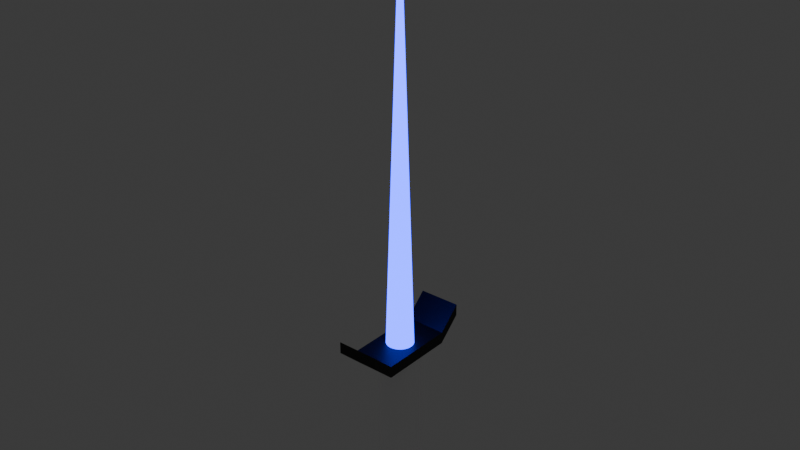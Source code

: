 # Source: Japan_CyberBladePlayerWIP.blend  (saved by Blender 4.5.87; exported with 4.5.12 LTS)
import bpy
from mathutils import Matrix  # noqa: F401  (used for matrix-valued properties, if any)

bpy.ops.wm.read_factory_settings(use_empty=True)
scene = bpy.context.scene
scene.name = 'Scene'

# ---- collections
col_collection = bpy.data.collections.new('Collection'); scene.collection.children.link(col_collection)

# ---- materials (node trees are filled in below, after node groups)
mat_material_004 = bpy.data.materials.new('Material.004')
mat_material = bpy.data.materials.new('Material')
mat_material.alpha_threshold = 0.0
mat_material.roughness = 0.5
mat_material.line_color = (0.0, 0.0, 0.0, 1.0)
mat_material_001 = bpy.data.materials.new('Material.001')

# ---- material node trees
mat_material_004.use_nodes = True; mat_material_004.node_tree.nodes.clear()
_N = mat_material_004.node_tree.nodes; _L = mat_material_004.node_tree.links
n0 = _N.new('ShaderNodeBsdfPrincipled'); n0.name = 'Principled BSDF'; n0.location = (10, 300)
n0.inputs[0].default_value = (0.008023, 0.02315, 0.7991, 1.0)
n0.inputs[27].default_value = (0.008023, 0.02315, 0.7991, 1.0)
n0.inputs[28].default_value = 9.0
n1 = _N.new('ShaderNodeOutputMaterial'); n1.name = 'Material Output'; n1.location = (300, 300)
_L.new(n0.outputs[0], n1.inputs[0])
n1.is_active_output = True
mat_material.use_nodes = True; mat_material.node_tree.nodes.clear()
_N = mat_material.node_tree.nodes; _L = mat_material.node_tree.links
n0 = _N.new('ShaderNodeOutputMaterial'); n0.name = 'Material Output'; n0.location = (300, 300)
n1 = _N.new('ShaderNodeBsdfPrincipled'); n1.name = 'Principled BSDF'; n1.location = (10, 300)
n1.inputs[0].default_value = (0.01346, 0.01346, 0.01346, 1.0)
n1.inputs[1].default_value = 0.4331
n1.inputs[3].default_value = 1.45
_L.new(n1.outputs[0], n0.inputs[0])
n0.is_active_output = True
mat_material_001.use_nodes = True; mat_material_001.node_tree.nodes.clear()
_N = mat_material_001.node_tree.nodes; _L = mat_material_001.node_tree.links
n0 = _N.new('ShaderNodeBsdfPrincipled'); n0.name = 'Principled BSDF'; n0.location = (10, 300)
n0.inputs[0].default_value = (1.0, 1.0, 1.0, 1.0)
n0.inputs[1].default_value = 0.6457
n0.inputs[2].default_value = 0.3898
n1 = _N.new('ShaderNodeOutputMaterial'); n1.name = 'Material Output'; n1.location = (300, 300)
_L.new(n0.outputs[0], n1.inputs[0])
n1.is_active_output = True

# ---- world
world_world = bpy.data.worlds.new('World'); scene.world = world_world
world_world.use_nodes = True; world_world.node_tree.nodes.clear()
_N = world_world.node_tree.nodes; _L = world_world.node_tree.links
n0 = _N.new('ShaderNodeOutputWorld'); n0.name = 'World Output'; n0.location = (300, 300)
n1 = _N.new('ShaderNodeBackground'); n1.name = 'Background'; n1.location = (10, 300)
n1.inputs[0].default_value = (0.05088, 0.05088, 0.05088, 1.0)
_L.new(n1.outputs[0], n0.inputs[0])
n0.is_active_output = True
world_world.color = (0.05088, 0.05088, 0.05088)
world_world.sun_shadow_jitter_overblur = 0.0

# ---- meshes
me_cylinder_001 = bpy.data.meshes.new('Cylinder.001')
me_cylinder_001.from_pydata([(0.0, 0.9183, 0.3645), (1.211e-08, -0.08174, 2.364), (0.1951, 0.899, 0.3645), (0.3827, 0.8421, 0.3645), (0.5556, 0.7497, 0.3645), (0.7071, 0.6254, 0.3645), (0.8315, 0.4738, 0.3645), (0.9239, 0.3009, 0.3645), (0.9808, 0.1134, 0.3645), (1.0, -0.08174, 0.3645), (0.9808, -0.2768, 0.3645), (0.9239, -0.4644, 0.3645), (0.8315, -0.6373, 0.3645), (0.7071, -0.7888, 0.3645), (0.5556, -0.9132, 0.3645), (0.3827, -1.006, 0.3645), (0.1951, -1.063, 0.3645), (0.0, -1.082, 0.3645), (-0.1951, -1.063, 0.3645), (-0.3827, -1.006, 0.3645), (-0.5556, -0.9132, 0.3645), (-0.7071, -0.7888, 0.3645), (-0.8315, -0.6373, 0.3645), (-0.9239, -0.4644, 0.3645), (-0.9808, -0.2768, 0.3645), (-1.0, -0.08174, 0.3645), (-0.9808, 0.1134, 0.3645), (-0.9239, 0.3009, 0.3645), (-0.8315, 0.4738, 0.3645), (-0.7071, 0.6254, 0.3645), (-0.5556, 0.7497, 0.3645), (-0.3827, 0.8421, 0.3645), (-0.1951, 0.899, 0.3645), (1.514, 2.661, 0.3916), (1.514, 2.661, 0.3365), (1.514, -2.824, 0.3916), (1.514, -2.824, 0.3365), (-1.514, 2.661, 0.3916), (-1.514, 2.661, 0.3365), (-1.514, -2.824, 0.3916), (-1.514, -2.824, 0.3365), (1.514, 4.289, 0.4338), (-1.514, 4.289, 0.4338), (1.514, 4.289, 0.4889), (-1.514, -4.453, 0.4338), (-1.514, -4.453, 0.4889), (1.514, -4.453, 0.4889), (1.514, -4.453, 0.4338), (-1.514, 4.289, 0.4889), (0.0, 1.409, -0.4264), (0.0, 1.409, 0.3806), (0.2909, 1.381, -0.4264), (0.2909, 1.381, 0.3806), (0.5706, 1.296, -0.4264), (0.5706, 1.296, 0.3806), (0.8284, 1.158, -0.4264), (0.8284, 1.158, 0.3806), (1.054, 0.9727, -0.4264), (1.054, 0.9727, 0.3806), (1.24, 0.7467, -0.4264), (1.24, 0.7467, 0.3806), (1.378, 0.4889, -0.4264), (1.378, 0.4889, 0.3806), (1.462, 0.2092, -0.4264), (1.462, 0.2092, 0.3806), (1.491, -0.08174, -0.4264), (1.491, -0.08174, 0.3806), (1.462, -0.3726, -0.4264), (1.462, -0.3726, 0.3806), (1.378, -0.6524, -0.4264), (1.378, -0.6524, 0.3806), (1.24, -0.9102, -0.4264), (1.24, -0.9102, 0.3806), (1.054, -1.136, -0.4264), (1.054, -1.136, 0.3806), (0.8284, -1.322, -0.4264), (0.8284, -1.322, 0.3806), (0.5706, -1.459, -0.4264), (0.5706, -1.459, 0.3806), (0.2909, -1.544, -0.4264), (0.2909, -1.544, 0.3806), (0.0, -1.573, -0.4264), (0.0, -1.573, 0.3806), (-0.2909, -1.544, -0.4264), (-0.2909, -1.544, 0.3806), (-0.5706, -1.459, -0.4264), (-0.5706, -1.459, 0.3806), (-0.8284, -1.322, -0.4264), (-0.8284, -1.322, 0.3806), (-1.054, -1.136, -0.4264), (-1.054, -1.136, 0.3806), (-1.24, -0.9102, -0.4264), (-1.24, -0.9102, 0.3806), (-1.378, -0.6524, -0.4264), (-1.378, -0.6524, 0.3806), (-1.462, -0.3726, -0.4264), (-1.462, -0.3726, 0.3806), (-1.491, -0.08174, -0.4264), (-1.491, -0.08174, 0.3806), (-1.462, 0.2092, -0.4264), (-1.462, 0.2092, 0.3806), (-1.378, 0.4889, -0.4264), (-1.378, 0.4889, 0.3806), (-1.24, 0.7467, -0.4264), (-1.24, 0.7467, 0.3806), (-1.054, 0.9727, -0.4264), (-1.054, 0.9727, 0.3806), (-0.8284, 1.158, -0.4264), (-0.8284, 1.158, 0.3806), (-0.5706, 1.296, -0.4264), (-0.5706, 1.296, 0.3806), (-0.2909, 1.381, -0.4264), (-0.2909, 1.381, 0.3806)], [], [(0, 1, 2), (2, 1, 3), (3, 1, 4), (4, 1, 5), (5, 1, 6), (6, 1, 7), (7, 1, 8), (8, 1, 9), (9, 1, 10), (10, 1, 11), (11, 1, 12), (12, 1, 13), (13, 1, 14), (14, 1, 15), (15, 1, 16), (16, 1, 17), (17, 1, 18), (18, 1, 19), (19, 1, 20), (20, 1, 21), (21, 1, 22), (22, 1, 23), (23, 1, 24), (24, 1, 25), (25, 1, 26), (26, 1, 27), (27, 1, 28), (28, 1, 29), (29, 1, 30), (30, 1, 31), (31, 1, 32), (32, 1, 0), (0, 2, 3, 4, 5, 6, 7, 8, 9, 10, 11, 12, 13, 14, 15, 16, 17, 18, 19, 20, 21, 22, 23, 24, 25, 26, 27, 28, 29, 30, 31, 32), (33, 37, 39, 35), (38, 37, 48, 42), (40, 39, 37, 38), (38, 34, 36, 40), (34, 33, 35, 36), (33, 34, 41, 43), (47, 46, 45, 44), (42, 48, 43, 41), (39, 40, 44, 45), (34, 38, 42, 41), (37, 33, 43, 48), (40, 36, 47, 44), (35, 39, 45, 46), (36, 35, 46, 47), (49, 50, 52, 51), (51, 52, 54, 53), (53, 54, 56, 55), (55, 56, 58, 57), (57, 58, 60, 59), (59, 60, 62, 61), (61, 62, 64, 63), (63, 64, 66, 65), (65, 66, 68, 67), (67, 68, 70, 69), (69, 70, 72, 71), (71, 72, 74, 73), (73, 74, 76, 75), (75, 76, 78, 77), (77, 78, 80, 79), (79, 80, 82, 81), (81, 82, 84, 83), (83, 84, 86, 85), (85, 86, 88, 87), (87, 88, 90, 89), (89, 90, 92, 91), (91, 92, 94, 93), (93, 94, 96, 95), (95, 96, 98, 97), (97, 98, 100, 99), (99, 100, 102, 101), (101, 102, 104, 103), (103, 104, 106, 105), (105, 106, 108, 107), (107, 108, 110, 109), (52, 50, 112, 110, 108, 106, 104, 102, 100, 98, 96, 94, 92, 90, 88, 86, 84, 82, 80, 78, 76, 74, 72, 70, 68, 66, 64, 62, 60, 58, 56, 54), (109, 110, 112, 111), (111, 112, 50, 49), (49, 51, 53, 55, 57, 59, 61, 63, 65, 67, 69, 71, 73, 75, 77, 79, 81, 83, 85, 87, 89, 91, 93, 95, 97, 99, 101, 103, 105, 107, 109, 111)])
me_cylinder_001.polygons.foreach_set('material_index', [0, 0, 0, 0, 0, 0, 0, 0, 0, 0, 0, 0, 0, 0, 0, 0, 0, 0, 0, 0, 0, 0, 0, 0, 0, 0, 0, 0, 0, 0, 0, 0, 0, 1, 1, 1, 1, 1, 1, 1, 1, 1, 1, 1, 1, 1, 1, 2, 2, 2, 2, 2, 2, 2, 2, 2, 2, 2, 2, 2, 2, 2, 2, 2, 2, 2, 2, 2, 2, 2, 2, 2, 2, 2, 2, 2, 2, 2, 2, 2, 2])
_uv = me_cylinder_001.uv_layers.new(name='UVMap')
_uv.uv.foreach_set('vector', [1.0, 0.5, 0.9688, 1.0, 0.9688, 0.5, 0.9688, 0.5, 0.9375, 1.0, 0.9375, 0.5, 0.9375, 0.5, 0.9062, 1.0, 0.9062, 0.5, 0.9062, 0.5, 0.875, 1.0, 0.875, 0.5, 0.875, 0.5, 0.8438, 1.0, 0.8438, 0.5, 0.8438, 0.5, 0.8125, 1.0, 0.8125, 0.5, 0.8125, 0.5, 0.7812, 1.0, 0.7812, 0.5, 0.7812, 0.5, 0.75, 1.0, 0.75, 0.5, 0.75, 0.5, 0.7188, 1.0, 0.7188, 0.5, 0.7188, 0.5, 0.6875, 1.0, 0.6875, 0.5, 0.6875, 0.5, 0.6562, 1.0, 0.6562, 0.5, 0.6562, 0.5, 0.625, 1.0, 0.625, 0.5, 0.625, 0.5, 0.5938, 1.0, 0.5938, 0.5, 0.5938, 0.5, 0.5625, 1.0, 0.5625, 0.5, 0.5625, 0.5, 0.5312, 1.0, 0.5312, 0.5, 0.5312, 0.5, 0.5, 1.0, 0.5, 0.5, 0.5, 0.5, 0.4688, 1.0, 0.4688, 0.5, 0.4688, 0.5, 0.4375, 1.0, 0.4375, 0.5, 0.4375, 0.5, 0.4062, 1.0, 0.4062, 0.5, 0.4062, 0.5, 0.375, 1.0, 0.375, 0.5, 0.375, 0.5, 0.3438, 1.0, 0.3438, 0.5, 0.3438, 0.5, 0.3125, 1.0, 0.3125, 0.5, 0.3125, 0.5, 0.2812, 1.0, 0.2812, 0.5, 0.2812, 0.5, 0.25, 1.0, 0.25, 0.5, 0.25, 0.5, 0.2188, 1.0, 0.2188, 0.5, 0.2188, 0.5, 0.1875, 1.0, 0.1875, 0.5, 0.1875, 0.5, 0.1562, 1.0, 0.1562, 0.5, 0.1562, 0.5, 0.125, 1.0, 0.125, 0.5, 0.125, 0.5, 0.09375, 1.0, 0.09375, 0.5, 0.09375, 0.5, 0.0625, 1.0, 0.0625, 0.5, 0.0625, 0.5, 0.03125, 1.0, 0.03125, 0.5, 0.03125, 0.5, 0.0, 1.0, 0.0, 0.5, 0.75, 0.49, 0.7968, 0.4854, 0.8418, 0.4717, 0.8833, 0.4496, 0.9197, 0.4197, 0.9496, 0.3833, 0.9717, 0.3418, 0.9854, 0.2968, 0.99, 0.25, 0.9854, 0.2032, 0.9717, 0.1582, 0.9496, 0.1167, 0.9197, 0.08029, 0.8833, 0.05045, 0.8418, 0.02827, 0.7968, 0.01461, 0.75, 0.01, 0.7032, 0.01461, 0.6582, 0.02827, 0.6167, 0.05045, 0.5803, 0.08029, 0.5504, 0.1167, 0.5283, 0.1582, 0.5146, 0.2032, 0.51, 0.25, 0.5146, 0.2968, 0.5283, 0.3418, 0.5504, 0.3833, 0.5803, 0.4197, 0.6167, 0.4496, 0.6582, 0.4717, 0.7032, 0.4854, 0.625, 0.5, 0.875, 0.5, 0.875, 0.75, 0.625, 0.75, 0.375, 0.25, 0.625, 0.25, 0.625, 0.25, 0.375, 0.25, 0.375, 0.0, 0.625, 0.0, 0.625, 0.25, 0.375, 0.25, 0.125, 0.5, 0.375, 0.5, 0.375, 0.75, 0.125, 0.75, 0.375, 0.5, 0.625, 0.5, 0.625, 0.75, 0.375, 0.75, 0.625, 0.5, 0.375, 0.5, 0.375, 0.5, 0.625, 0.5, 0.375, 0.75, 0.625, 0.75, 0.625, 1.0, 0.375, 1.0, 0.375, 0.25, 0.625, 0.25, 0.625, 0.5, 0.375, 0.5, 0.625, 0.0, 0.375, 0.0, 0.375, 0.0, 0.625, 0.0, 0.375, 0.5, 0.125, 0.5, 0.125, 0.5, 0.375, 0.5, 0.875, 0.5, 0.625, 0.5, 0.625, 0.5, 0.875, 0.5, 0.125, 0.75, 0.375, 0.75, 0.375, 0.75, 0.125, 0.75, 0.625, 0.75, 0.875, 0.75, 0.875, 0.75, 0.625, 0.75, 0.375, 0.75, 0.625, 0.75, 0.625, 0.75, 0.375, 0.75, 1.0, 0.5, 1.0, 1.0, 0.9688, 1.0, 0.9688, 0.5, 0.9688, 0.5, 0.9688, 1.0, 0.9375, 1.0, 0.9375, 0.5, 0.9375, 0.5, 0.9375, 1.0, 0.9062, 1.0, 0.9062, 0.5, 0.9062, 0.5, 0.9062, 1.0, 0.875, 1.0, 0.875, 0.5, 0.875, 0.5, 0.875, 1.0, 0.8438, 1.0, 0.8438, 0.5, 0.8438, 0.5, 0.8438, 1.0, 0.8125, 1.0, 0.8125, 0.5, 0.8125, 0.5, 0.8125, 1.0, 0.7812, 1.0, 0.7812, 0.5, 0.7812, 0.5, 0.7812, 1.0, 0.75, 1.0, 0.75, 0.5, 0.75, 0.5, 0.75, 1.0, 0.7188, 1.0, 0.7188, 0.5, 0.7188, 0.5, 0.7188, 1.0, 0.6875, 1.0, 0.6875, 0.5, 0.6875, 0.5, 0.6875, 1.0, 0.6562, 1.0, 0.6562, 0.5, 0.6562, 0.5, 0.6562, 1.0, 0.625, 1.0, 0.625, 0.5, 0.625, 0.5, 0.625, 1.0, 0.5938, 1.0, 0.5938, 0.5, 0.5938, 0.5, 0.5938, 1.0, 0.5625, 1.0, 0.5625, 0.5, 0.5625, 0.5, 0.5625, 1.0, 0.5312, 1.0, 0.5312, 0.5, 0.5312, 0.5, 0.5312, 1.0, 0.5, 1.0, 0.5, 0.5, 0.5, 0.5, 0.5, 1.0, 0.4688, 1.0, 0.4688, 0.5, 0.4688, 0.5, 0.4688, 1.0, 0.4375, 1.0, 0.4375, 0.5, 0.4375, 0.5, 0.4375, 1.0, 0.4062, 1.0, 0.4062, 0.5, 0.4062, 0.5, 0.4062, 1.0, 0.375, 1.0, 0.375, 0.5, 0.375, 0.5, 0.375, 1.0, 0.3438, 1.0, 0.3438, 0.5, 0.3438, 0.5, 0.3438, 1.0, 0.3125, 1.0, 0.3125, 0.5, 0.3125, 0.5, 0.3125, 1.0, 0.2812, 1.0, 0.2812, 0.5, 0.2812, 0.5, 0.2812, 1.0, 0.25, 1.0, 0.25, 0.5, 0.25, 0.5, 0.25, 1.0, 0.2188, 1.0, 0.2188, 0.5, 0.2188, 0.5, 0.2188, 1.0, 0.1875, 1.0, 0.1875, 0.5, 0.1875, 0.5, 0.1875, 1.0, 0.1562, 1.0, 0.1562, 0.5, 0.1562, 0.5, 0.1562, 1.0, 0.125, 1.0, 0.125, 0.5, 0.125, 0.5, 0.125, 1.0, 0.09375, 1.0, 0.09375, 0.5, 0.09375, 0.5, 0.09375, 1.0, 0.0625, 1.0, 0.0625, 0.5, 0.2968, 0.4854, 0.25, 0.49, 0.2032, 0.4854, 0.1582, 0.4717, 0.1167, 0.4496, 0.08029, 0.4197, 0.05045, 0.3833, 0.02827, 0.3418, 0.01461, 0.2968, 0.01, 0.25, 0.01461, 0.2032, 0.02827, 0.1582, 0.05045, 0.1167, 0.08029, 0.08029, 0.1167, 0.05045, 0.1582, 0.02827, 0.2032, 0.01461, 0.25, 0.01, 0.2968, 0.01461, 0.3418, 0.02827, 0.3833, 0.05045, 0.4197, 0.08029, 0.4496, 0.1167, 0.4717, 0.1582, 0.4854, 0.2032, 0.49, 0.25, 0.4854, 0.2968, 0.4717, 0.3418, 0.4496, 0.3833, 0.4197, 0.4197, 0.3833, 0.4496, 0.3418, 0.4717, 0.0625, 0.5, 0.0625, 1.0, 0.03125, 1.0, 0.03125, 0.5, 0.03125, 0.5, 0.03125, 1.0, 0.0, 1.0, 0.0, 0.5, 0.75, 0.49, 0.7968, 0.4854, 0.8418, 0.4717, 0.8833, 0.4496, 0.9197, 0.4197, 0.9496, 0.3833, 0.9717, 0.3418, 0.9854, 0.2968, 0.99, 0.25, 0.9854, 0.2032, 0.9717, 0.1582, 0.9496, 0.1167, 0.9197, 0.08029, 0.8833, 0.05045, 0.8418, 0.02827, 0.7968, 0.01461, 0.75, 0.01, 0.7032, 0.01461, 0.6582, 0.02827, 0.6167, 0.05045, 0.5803, 0.08029, 0.5504, 0.1167, 0.5283, 0.1582, 0.5146, 0.2032, 0.51, 0.25, 0.5146, 0.2968, 0.5283, 0.3418, 0.5504, 0.3833, 0.5803, 0.4197, 0.6167, 0.4496, 0.6582, 0.4717, 0.7032, 0.4854])
me_cylinder_001.materials.append(mat_material_004)
me_cylinder_001.materials.append(mat_material)
me_cylinder_001.materials.append(mat_material_001)
me_cylinder_001.update()

# ---- objects
ob_cyberbladeblue = bpy.data.objects.new('CyberBladeBLUE', me_cylinder_001)

# ---- transforms, parenting, visibility, modifiers, constraints
ob_cyberbladeblue.location = (0.0, 0.0, 0.0)
ob_cyberbladeblue.scale = (0.0265, 0.0265, 0.4133)

# ---- collection membership
col_collection.objects.link(ob_cyberbladeblue)

# ---- scene / render settings (as saved in the file)
scene.frame_start = 1; scene.frame_end = 250; scene.frame_set(1)
scene.render.engine = 'BLENDER_EEVEE_NEXT'
bpy.context.view_layer.update()

# ---- added for rendering (the .blend has no active camera): camera
cam_auto = bpy.data.cameras.new('AutoCamera')
cam_auto.lens = 50.0
cam_auto.sensor_width = 36.0
cam_auto.clip_end = 1000.0
ob_auto_camera = bpy.data.objects.new('AutoCamera', cam_auto)
scene.collection.objects.link(ob_auto_camera)
ob_auto_camera.location = (1.09113, -1.31152, 1.27344)
ob_auto_camera.rotation_euler = (1.09748, -7.21219e-08, 0.694738)
scene.camera = ob_auto_camera
bpy.context.view_layer.update()
